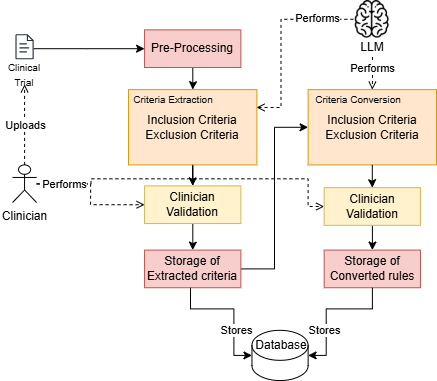

The diagram above was exported from draw.io. Its source (the exported page's mxGraphModel, read from the mxfile embedded in the PNG):
<mxGraphModel dx="192" dy="-378" grid="1" gridSize="10" guides="1" tooltips="1" connect="1" arrows="1" fold="1" page="1" pageScale="1" pageWidth="850" pageHeight="1100" math="0" shadow="0">
  <root>
    <mxCell id="0" />
    <mxCell id="1" parent="0" />
    <mxCell id="Wko5FVBnNQzBKz3e48Nn-1" connectable="0" parent="1" style="group" value="" vertex="1">
      <mxGeometry height="380" width="436" x="1034" y="1260" as="geometry" />
    </mxCell>
    <mxCell id="VDL3LQca8gx26OAUSipC-23" edge="1" parent="Wko5FVBnNQzBKz3e48Nn-1" source="VDL3LQca8gx26OAUSipC-1" style="edgeStyle=orthogonalEdgeStyle;rounded=0;orthogonalLoop=1;jettySize=auto;html=1;entryX=0.5;entryY=0;entryDx=0;entryDy=0;" target="VDL3LQca8gx26OAUSipC-5">
      <mxGeometry relative="1" as="geometry" />
    </mxCell>
    <mxCell id="VDL3LQca8gx26OAUSipC-1" parent="Wko5FVBnNQzBKz3e48Nn-1" style="rounded=0;whiteSpace=wrap;html=1;fillColor=#f8cecc;strokeColor=#b85450;" value="Pre-Processing" vertex="1">
      <mxGeometry height="37.636837532580365" width="96.2822500157597" x="144.08092432588836" y="29.381494352736848" as="geometry" />
    </mxCell>
    <mxCell id="VDL3LQca8gx26OAUSipC-25" edge="1" parent="Wko5FVBnNQzBKz3e48Nn-1" source="VDL3LQca8gx26OAUSipC-2" style="edgeStyle=orthogonalEdgeStyle;rounded=0;orthogonalLoop=1;jettySize=auto;html=1;entryX=0.5;entryY=0;entryDx=0;entryDy=0;" target="VDL3LQca8gx26OAUSipC-3">
      <mxGeometry relative="1" as="geometry" />
    </mxCell>
    <mxCell id="VDL3LQca8gx26OAUSipC-2" parent="Wko5FVBnNQzBKz3e48Nn-1" style="rounded=0;whiteSpace=wrap;html=1;fillColor=#fff2cc;strokeColor=#d6b656;" value="Clinician Validation" vertex="1">
      <mxGeometry height="37.636837532580365" width="96.2822500157597" x="144.08092432588836" y="185.41193744569946" as="geometry" />
    </mxCell>
    <mxCell id="VDL3LQca8gx26OAUSipC-26" edge="1" parent="Wko5FVBnNQzBKz3e48Nn-1" source="VDL3LQca8gx26OAUSipC-3" style="edgeStyle=orthogonalEdgeStyle;rounded=0;orthogonalLoop=1;jettySize=auto;html=1;entryX=0;entryY=0.5;entryDx=0;entryDy=0;" target="VDL3LQca8gx26OAUSipC-8">
      <mxGeometry relative="1" as="geometry" />
    </mxCell>
    <mxCell id="VDL3LQca8gx26OAUSipC-3" parent="Wko5FVBnNQzBKz3e48Nn-1" style="rounded=0;whiteSpace=wrap;html=1;fillColor=#f8cecc;strokeColor=#b85450;" value="Storage of Extracted criteria" vertex="1">
      <mxGeometry height="37.636837532580365" width="96.2822500157597" x="144.08092432588836" y="249.5926498696786" as="geometry" />
    </mxCell>
    <mxCell id="VDL3LQca8gx26OAUSipC-4" connectable="0" parent="Wko5FVBnNQzBKz3e48Nn-1" style="group" value="" vertex="1">
      <mxGeometry height="75.27367506516073" width="128.37633335434626" x="128.03388265659495" y="89.1398783666377" as="geometry" />
    </mxCell>
    <mxCell id="VDL3LQca8gx26OAUSipC-5" parent="VDL3LQca8gx26OAUSipC-4" style="rounded=0;whiteSpace=wrap;html=1;fillColor=#ffe6cc;strokeColor=#d79b00;" value="Inclusion Criteria&lt;div&gt;Exclusion Criteria&lt;/div&gt;" vertex="1">
      <mxGeometry height="75.27367506516073" width="128.37633335434626" as="geometry" />
    </mxCell>
    <mxCell id="VDL3LQca8gx26OAUSipC-6" parent="VDL3LQca8gx26OAUSipC-4" style="text;html=1;whiteSpace=wrap;strokeColor=none;fillColor=none;align=center;verticalAlign=middle;rounded=0;fontSize=10;" value="Criteria Extraction" vertex="1">
      <mxGeometry height="18.82" width="90" as="geometry" />
    </mxCell>
    <mxCell id="VDL3LQca8gx26OAUSipC-7" connectable="0" parent="Wko5FVBnNQzBKz3e48Nn-1" style="group" value="" vertex="1">
      <mxGeometry height="75.27367506516073" width="128.37633335434626" x="307.62366664565377" y="89.1398783666377" as="geometry" />
    </mxCell>
    <mxCell id="VDL3LQca8gx26OAUSipC-8" parent="VDL3LQca8gx26OAUSipC-7" style="rounded=0;whiteSpace=wrap;html=1;fillColor=#ffe6cc;strokeColor=#d79b00;" value="Inclusion Criteria&lt;div&gt;Exclusion Criteria&lt;/div&gt;" vertex="1">
      <mxGeometry height="75.27367506516073" width="128.37633335434626" as="geometry" />
    </mxCell>
    <mxCell id="VDL3LQca8gx26OAUSipC-9" parent="VDL3LQca8gx26OAUSipC-7" style="text;html=1;whiteSpace=wrap;strokeColor=none;fillColor=none;align=center;verticalAlign=middle;rounded=0;fontSize=10;" value="Criteria Conversion" vertex="1">
      <mxGeometry height="18.82" width="100" as="geometry" />
    </mxCell>
    <mxCell id="ICMPgK7_mMnhoBR3IrKo-2" edge="1" parent="Wko5FVBnNQzBKz3e48Nn-1" source="VDL3LQca8gx26OAUSipC-10" style="edgeStyle=orthogonalEdgeStyle;rounded=0;orthogonalLoop=1;jettySize=auto;html=1;entryX=0.5;entryY=0;entryDx=0;entryDy=0;" target="VDL3LQca8gx26OAUSipC-11">
      <mxGeometry relative="1" as="geometry" />
    </mxCell>
    <mxCell id="VDL3LQca8gx26OAUSipC-10" parent="Wko5FVBnNQzBKz3e48Nn-1" style="rounded=0;whiteSpace=wrap;html=1;fillColor=#fff2cc;strokeColor=#d6b656;" value="Clinician Validation" vertex="1">
      <mxGeometry height="37.636837532580365" width="96.2822500157597" x="323.6669526243438" y="187.19374456993918" as="geometry" />
    </mxCell>
    <mxCell id="VDL3LQca8gx26OAUSipC-11" parent="Wko5FVBnNQzBKz3e48Nn-1" style="rounded=0;whiteSpace=wrap;html=1;fillColor=#f8cecc;strokeColor=#b85450;" value="Storage of Converted rules" vertex="1">
      <mxGeometry height="37.636837532580365" width="96.2822500157597" x="323.6669526243438" y="249.59165942658558" as="geometry" />
    </mxCell>
    <mxCell id="VDL3LQca8gx26OAUSipC-16" edge="1" parent="Wko5FVBnNQzBKz3e48Nn-1" source="VDL3LQca8gx26OAUSipC-12" style="edgeStyle=orthogonalEdgeStyle;rounded=0;orthogonalLoop=1;jettySize=auto;html=1;entryX=0.5;entryY=1;entryDx=0;entryDy=0;dashed=1;endArrow=open;endFill=0;" target="VDL3LQca8gx26OAUSipC-15">
      <mxGeometry relative="1" as="geometry" />
    </mxCell>
    <mxCell id="VDL3LQca8gx26OAUSipC-19" edge="1" parent="Wko5FVBnNQzBKz3e48Nn-1" source="VDL3LQca8gx26OAUSipC-12" style="edgeStyle=orthogonalEdgeStyle;rounded=0;orthogonalLoop=1;jettySize=auto;html=1;entryX=0;entryY=0.5;entryDx=0;entryDy=0;dashed=1;endArrow=open;endFill=0;" target="VDL3LQca8gx26OAUSipC-2">
      <mxGeometry relative="1" as="geometry" />
    </mxCell>
    <mxCell id="VDL3LQca8gx26OAUSipC-20" edge="1" parent="Wko5FVBnNQzBKz3e48Nn-1" style="edgeStyle=orthogonalEdgeStyle;rounded=0;orthogonalLoop=1;jettySize=auto;html=1;entryX=0;entryY=0.5;entryDx=0;entryDy=0;dashed=1;endArrow=open;endFill=0;" target="VDL3LQca8gx26OAUSipC-10">
      <mxGeometry relative="1" as="geometry">
        <Array as="points">
          <mxPoint x="90.47800090133448" y="183.62814943527366" />
          <mxPoint x="90.47800090133448" y="178.2797567332754" />
          <mxPoint x="307.62520306453723" y="178.2797567332754" />
          <mxPoint x="307.62520306453723" y="205.9131190269331" />
        </Array>
        <mxPoint x="36.19120036053379" y="183.62814943527366" as="sourcePoint" />
      </mxGeometry>
    </mxCell>
    <mxCell id="VDL3LQca8gx26OAUSipC-12" parent="Wko5FVBnNQzBKz3e48Nn-1" style="shape=umlActor;verticalLabelPosition=bottom;verticalAlign=top;html=1;outlineConnect=0;" value="Clinician" vertex="1">
      <mxGeometry height="37.636837532580365" width="24.070562503939925" x="12.033574119877445" y="164.40959165942664" as="geometry" />
    </mxCell>
    <mxCell id="VDL3LQca8gx26OAUSipC-13" connectable="0" parent="Wko5FVBnNQzBKz3e48Nn-1" style="group" value="" vertex="1">
      <mxGeometry height="43.90964378801043" width="48.14112500787985" y="39.995951346655076" as="geometry" />
    </mxCell>
    <mxCell id="VDL3LQca8gx26OAUSipC-14" parent="VDL3LQca8gx26OAUSipC-13" style="sketch=0;outlineConnect=0;fontColor=#232F3E;gradientColor=none;fillColor=#232F3D;strokeColor=none;dashed=0;verticalLabelPosition=bottom;verticalAlign=top;align=center;html=1;fontSize=12;fontStyle=0;aspect=fixed;pointerEvents=1;shape=mxgraph.aws4.document;" value="" vertex="1">
      <mxGeometry height="25.091225021720245" width="18.335412684622067" x="14.900175043686545" y="-6.27" as="geometry" />
    </mxCell>
    <mxCell id="VDL3LQca8gx26OAUSipC-15" parent="VDL3LQca8gx26OAUSipC-13" style="text;html=1;whiteSpace=wrap;strokeColor=none;fillColor=none;align=center;verticalAlign=middle;rounded=0;" value="&lt;font style=&quot;font-size: 10px;&quot;&gt;Clinical Trial&lt;/font&gt;" vertex="1">
      <mxGeometry height="18.818418766290183" width="48.14112500787985" y="25.091225021720245" as="geometry" />
    </mxCell>
    <mxCell id="VDL3LQca8gx26OAUSipC-18" connectable="0" parent="Wko5FVBnNQzBKz3e48Nn-1" style="edgeLabel;html=1;align=center;verticalAlign=middle;resizable=0;points=[];" value="Uploads" vertex="1">
      <mxGeometry x="24.06714823975489" y="124.79582971329279" as="geometry" />
    </mxCell>
    <mxCell id="VDL3LQca8gx26OAUSipC-21" connectable="0" parent="Wko5FVBnNQzBKz3e48Nn-1" style="edgeLabel;html=1;align=center;verticalAlign=middle;resizable=0;points=[];" value="Performs" vertex="1">
      <mxGeometry x="63.33460063093413" y="183.22701998262377" as="geometry" />
    </mxCell>
    <mxCell id="VDL3LQca8gx26OAUSipC-22" edge="1" parent="Wko5FVBnNQzBKz3e48Nn-1" source="VDL3LQca8gx26OAUSipC-14" style="edgeStyle=orthogonalEdgeStyle;rounded=0;orthogonalLoop=1;jettySize=auto;html=1;entryX=0;entryY=0.5;entryDx=0;entryDy=0;" target="VDL3LQca8gx26OAUSipC-1">
      <mxGeometry relative="1" as="geometry">
        <Array as="points">
          <mxPoint x="86" y="48" />
        </Array>
        <mxPoint x="86" y="48" as="targetPoint" />
      </mxGeometry>
    </mxCell>
    <mxCell id="VDL3LQca8gx26OAUSipC-24" edge="1" parent="Wko5FVBnNQzBKz3e48Nn-1" source="VDL3LQca8gx26OAUSipC-5" style="edgeStyle=orthogonalEdgeStyle;rounded=0;orthogonalLoop=1;jettySize=auto;html=1;entryX=0.5;entryY=0;entryDx=0;entryDy=0;" target="VDL3LQca8gx26OAUSipC-2">
      <mxGeometry relative="1" as="geometry" />
    </mxCell>
    <mxCell id="VDL3LQca8gx26OAUSipC-27" connectable="0" parent="Wko5FVBnNQzBKz3e48Nn-1" style="group" value="" vertex="1">
      <mxGeometry height="56.455256298870545" width="48.14112500787985" x="352.86420351520445" as="geometry" />
    </mxCell>
    <mxCell id="VDL3LQca8gx26OAUSipC-28" parent="VDL3LQca8gx26OAUSipC-27" style="text;html=1;whiteSpace=wrap;strokeColor=none;fillColor=none;align=center;verticalAlign=middle;rounded=0;" value="LLM" vertex="1">
      <mxGeometry height="18.818418766290183" width="48.14112500787985" x="-4.967242249483262" y="37.636837532580365" as="geometry" />
    </mxCell>
    <mxCell id="VDL3LQca8gx26OAUSipC-29" parent="VDL3LQca8gx26OAUSipC-27" style="shape=image;verticalLabelPosition=bottom;labelBackgroundColor=default;verticalAlign=top;aspect=fixed;imageAspect=0;image=data:image/png,(base64 omitted: 19932 chars);" value="" vertex="1">
      <mxGeometry height="37.636837532580365" width="37.636837532580365" as="geometry" />
    </mxCell>
    <mxCell id="VDL3LQca8gx26OAUSipC-30" edge="1" parent="Wko5FVBnNQzBKz3e48Nn-1" source="VDL3LQca8gx26OAUSipC-28" style="edgeStyle=orthogonalEdgeStyle;rounded=0;orthogonalLoop=1;jettySize=auto;html=1;dashed=1;endArrow=open;endFill=0;" target="VDL3LQca8gx26OAUSipC-8">
      <mxGeometry relative="1" as="geometry" />
    </mxCell>
    <mxCell id="VDL3LQca8gx26OAUSipC-31" edge="1" parent="Wko5FVBnNQzBKz3e48Nn-1" source="VDL3LQca8gx26OAUSipC-29" style="edgeStyle=orthogonalEdgeStyle;rounded=0;orthogonalLoop=1;jettySize=auto;html=1;dashed=1;endArrow=open;endFill=0;">
      <mxGeometry relative="1" as="geometry">
        <Array as="points">
          <mxPoint x="280.48180279413685" y="18.71937445699392" />
          <mxPoint x="280.48180279413685" y="106.96785403996525" />
          <mxPoint x="256.05274255077654" y="106.96785403996525" />
        </Array>
        <mxPoint x="256.05274255077654" y="106.96785403996525" as="targetPoint" />
      </mxGeometry>
    </mxCell>
    <mxCell id="VDL3LQca8gx26OAUSipC-32" connectable="0" parent="Wko5FVBnNQzBKz3e48Nn-1" style="edgeLabel;html=1;align=center;verticalAlign=middle;resizable=0;points=[];" value="Performs" vertex="1">
      <mxGeometry x="316.59157295385955" y="17.82797567332754" as="geometry" />
    </mxCell>
    <mxCell id="VDL3LQca8gx26OAUSipC-33" connectable="0" parent="Wko5FVBnNQzBKz3e48Nn-1" style="edgeLabel;html=1;align=center;verticalAlign=middle;resizable=0;points=[];" value="Performs" vertex="1">
      <mxGeometry x="371.81029690394394" y="67.01536055603829" as="geometry" />
    </mxCell>
    <mxCell id="VDL3LQca8gx26OAUSipC-34" parent="Wko5FVBnNQzBKz3e48Nn-1" style="shape=cylinder3;whiteSpace=wrap;html=1;boundedLbl=1;backgroundOutline=1;size=15;" value="" vertex="1">
      <mxGeometry height="50.18245004344049" width="56.16464584252649" x="251.45646010498885" y="329.8175499565595" as="geometry" />
    </mxCell>
    <mxCell id="VDL3LQca8gx26OAUSipC-35" edge="1" parent="Wko5FVBnNQzBKz3e48Nn-1" source="VDL3LQca8gx26OAUSipC-3" style="edgeStyle=orthogonalEdgeStyle;rounded=0;orthogonalLoop=1;jettySize=auto;html=1;entryX=0;entryY=0.5;entryDx=0;entryDy=0;entryPerimeter=0;" target="VDL3LQca8gx26OAUSipC-34">
      <mxGeometry relative="1" as="geometry">
        <Array as="points">
          <mxPoint x="190.00380189280241" y="308.42397914856645" />
          <mxPoint x="233.43324232544296" y="308.42397914856645" />
          <mxPoint x="233.43324232544296" y="354.77671589921806" />
        </Array>
      </mxGeometry>
    </mxCell>
    <mxCell id="VDL3LQca8gx26OAUSipC-36" edge="1" parent="Wko5FVBnNQzBKz3e48Nn-1" source="VDL3LQca8gx26OAUSipC-11" style="edgeStyle=orthogonalEdgeStyle;rounded=0;orthogonalLoop=1;jettySize=auto;html=1;entryX=1;entryY=0.5;entryDx=0;entryDy=0;entryPerimeter=0;" target="VDL3LQca8gx26OAUSipC-34">
      <mxGeometry relative="1" as="geometry">
        <Array as="points">
          <mxPoint x="371.8645837044847" y="308.42397914856645" />
          <mxPoint x="325.72080324480413" y="308.42397914856645" />
          <mxPoint x="325.72080324480413" y="354.77671589921806" />
        </Array>
      </mxGeometry>
    </mxCell>
    <mxCell id="VDL3LQca8gx26OAUSipC-37" connectable="0" parent="Wko5FVBnNQzBKz3e48Nn-1" style="edgeLabel;html=1;align=center;verticalAlign=middle;resizable=0;points=[];" value="Stores" vertex="1">
      <mxGeometry x="323.6669526243438" y="329.8175499565595" as="geometry" />
    </mxCell>
    <mxCell id="VDL3LQca8gx26OAUSipC-38" connectable="0" parent="Wko5FVBnNQzBKz3e48Nn-1" style="edgeLabel;html=1;align=center;verticalAlign=middle;resizable=0;points=[];" value="Stores" vertex="1">
      <mxGeometry x="235.24280234346963" y="329.8175499565595" as="geometry" />
    </mxCell>
    <mxCell id="ICMPgK7_mMnhoBR3IrKo-1" edge="1" parent="Wko5FVBnNQzBKz3e48Nn-1" source="VDL3LQca8gx26OAUSipC-8" style="edgeStyle=orthogonalEdgeStyle;rounded=0;orthogonalLoop=1;jettySize=auto;html=1;" target="VDL3LQca8gx26OAUSipC-10">
      <mxGeometry relative="1" as="geometry" />
    </mxCell>
    <mxCell id="k2s7ExDV8-7YzJpWRhJp-1" parent="Wko5FVBnNQzBKz3e48Nn-1" style="text;html=1;whiteSpace=wrap;strokeColor=none;fillColor=none;align=center;verticalAlign=middle;rounded=0;" value="Database" vertex="1">
      <mxGeometry height="30" width="60" x="251.46000000000004" y="329.81999999999994" as="geometry" />
    </mxCell>
  </root>
</mxGraphModel>